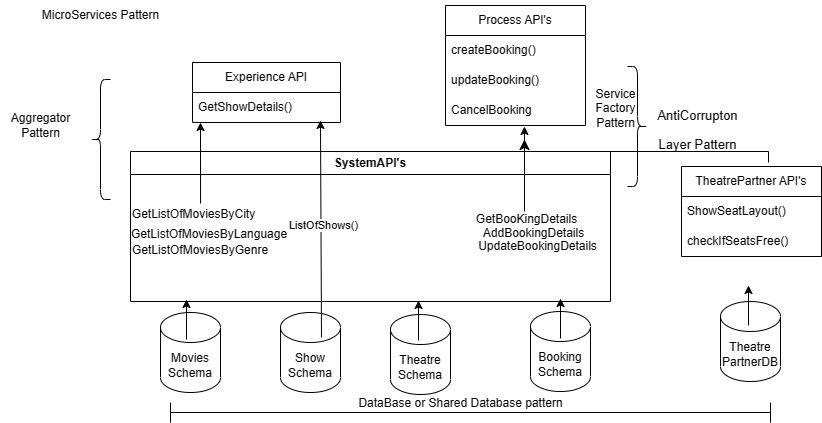

The diagram above was exported from draw.io. Its source (the exported page's mxGraphModel, read from the mxfile embedded in the PNG):
<mxGraphModel dx="872" dy="1581" grid="1" gridSize="10" guides="1" tooltips="1" connect="1" arrows="1" fold="1" page="1" pageScale="1" pageWidth="850" pageHeight="1100" math="0" shadow="0">
  <root>
    <mxCell id="0" />
    <mxCell id="1" parent="0" />
    <mxCell id="AgPChfE3FJPOj-wNlWj1-1" value="SystemAPI's" style="swimlane;whiteSpace=wrap;html=1;startSize=23;" vertex="1" parent="1">
      <mxGeometry x="150" y="149" width="480" height="150" as="geometry" />
    </mxCell>
    <mxCell id="JFjJBFYJYDe3osdlYRew-16" value="" style="rounded=0;orthogonalLoop=1;jettySize=auto;html=1;exitX=0.547;exitY=0.033;exitDx=0;exitDy=0;exitPerimeter=0;" edge="1" parent="1">
      <mxGeometry relative="1" as="geometry">
        <mxPoint x="220.04999999999995" y="200.99" as="sourcePoint" />
        <mxPoint x="220" y="120" as="targetPoint" />
      </mxGeometry>
    </mxCell>
    <mxCell id="AgPChfE3FJPOj-wNlWj1-2" value="GetListOfMoviesByCity" style="text;html=1;align=center;verticalAlign=middle;resizable=0;points=[];autosize=1;strokeColor=none;fillColor=none;" vertex="1" parent="1">
      <mxGeometry x="138" y="197" width="150" height="30" as="geometry" />
    </mxCell>
    <mxCell id="sd8iHez_uKAzOy7qv5zv-1" value="GetListOfMoviesByLanguage" style="text;whiteSpace=wrap;html=1;" vertex="1" parent="1">
      <mxGeometry x="149" y="218" width="160" height="40" as="geometry" />
    </mxCell>
    <mxCell id="sd8iHez_uKAzOy7qv5zv-2" value="GetListOfMoviesByGenre" style="text;whiteSpace=wrap;html=1;" vertex="1" parent="1">
      <mxGeometry x="150" y="234" width="160" height="40" as="geometry" />
    </mxCell>
    <mxCell id="sd8iHez_uKAzOy7qv5zv-3" value="GetBooKingDetails" style="text;html=1;align=center;verticalAlign=middle;resizable=0;points=[];autosize=1;strokeColor=none;fillColor=none;" vertex="1" parent="1">
      <mxGeometry x="486" y="202" width="120" height="30" as="geometry" />
    </mxCell>
    <mxCell id="JFjJBFYJYDe3osdlYRew-1" value="AddBookingDetails" style="text;html=1;align=center;verticalAlign=middle;resizable=0;points=[];autosize=1;strokeColor=none;fillColor=none;" vertex="1" parent="1">
      <mxGeometry x="493" y="216" width="120" height="30" as="geometry" />
    </mxCell>
    <mxCell id="JFjJBFYJYDe3osdlYRew-2" value="UpdateBookingDetails" style="text;html=1;align=center;verticalAlign=middle;resizable=0;points=[];autosize=1;strokeColor=none;fillColor=none;" vertex="1" parent="1">
      <mxGeometry x="487" y="229" width="140" height="30" as="geometry" />
    </mxCell>
    <mxCell id="JFjJBFYJYDe3osdlYRew-3" value="Movies&lt;br&gt;Schema" style="shape=cylinder3;whiteSpace=wrap;html=1;boundedLbl=1;backgroundOutline=1;size=15;" vertex="1" parent="1">
      <mxGeometry x="180" y="310" width="60" height="80" as="geometry" />
    </mxCell>
    <mxCell id="JFjJBFYJYDe3osdlYRew-4" value="Show&lt;br&gt;Schema" style="shape=cylinder3;whiteSpace=wrap;html=1;boundedLbl=1;backgroundOutline=1;size=15;" vertex="1" parent="1">
      <mxGeometry x="300" y="310" width="60" height="80" as="geometry" />
    </mxCell>
    <mxCell id="JFjJBFYJYDe3osdlYRew-5" value="Theatre&lt;br&gt;Schema" style="shape=cylinder3;whiteSpace=wrap;html=1;boundedLbl=1;backgroundOutline=1;size=15;" vertex="1" parent="1">
      <mxGeometry x="410" y="312" width="60" height="80" as="geometry" />
    </mxCell>
    <mxCell id="JFjJBFYJYDe3osdlYRew-6" value="Booking&lt;br&gt;Schema" style="shape=cylinder3;whiteSpace=wrap;html=1;boundedLbl=1;backgroundOutline=1;size=15;" vertex="1" parent="1">
      <mxGeometry x="550" y="309" width="60" height="80" as="geometry" />
    </mxCell>
    <mxCell id="JFjJBFYJYDe3osdlYRew-8" value="Experience API" style="swimlane;fontStyle=0;childLayout=stackLayout;horizontal=1;startSize=30;horizontalStack=0;resizeParent=1;resizeParentMax=0;resizeLast=0;collapsible=1;marginBottom=0;whiteSpace=wrap;html=1;" vertex="1" parent="1">
      <mxGeometry x="212" y="60" width="148" height="60" as="geometry" />
    </mxCell>
    <mxCell id="JFjJBFYJYDe3osdlYRew-9" value="GetShowDetails()" style="text;strokeColor=none;fillColor=none;align=left;verticalAlign=middle;spacingLeft=4;spacingRight=4;overflow=hidden;points=[[0,0.5],[1,0.5]];portConstraint=eastwest;rotatable=0;whiteSpace=wrap;html=1;" vertex="1" parent="JFjJBFYJYDe3osdlYRew-8">
      <mxGeometry y="30" width="148" height="30" as="geometry" />
    </mxCell>
    <mxCell id="JFjJBFYJYDe3osdlYRew-12" value="Process API's" style="swimlane;fontStyle=0;childLayout=stackLayout;horizontal=1;startSize=30;horizontalStack=0;resizeParent=1;resizeParentMax=0;resizeLast=0;collapsible=1;marginBottom=0;whiteSpace=wrap;html=1;" vertex="1" parent="1">
      <mxGeometry x="465" y="3" width="140" height="120" as="geometry" />
    </mxCell>
    <mxCell id="JFjJBFYJYDe3osdlYRew-13" value="createBooking()" style="text;strokeColor=none;fillColor=none;align=left;verticalAlign=middle;spacingLeft=4;spacingRight=4;overflow=hidden;points=[[0,0.5],[1,0.5]];portConstraint=eastwest;rotatable=0;whiteSpace=wrap;html=1;" vertex="1" parent="JFjJBFYJYDe3osdlYRew-12">
      <mxGeometry y="30" width="140" height="30" as="geometry" />
    </mxCell>
    <mxCell id="JFjJBFYJYDe3osdlYRew-14" value="updateBooking()" style="text;strokeColor=none;fillColor=none;align=left;verticalAlign=middle;spacingLeft=4;spacingRight=4;overflow=hidden;points=[[0,0.5],[1,0.5]];portConstraint=eastwest;rotatable=0;whiteSpace=wrap;html=1;" vertex="1" parent="JFjJBFYJYDe3osdlYRew-12">
      <mxGeometry y="60" width="140" height="30" as="geometry" />
    </mxCell>
    <mxCell id="JFjJBFYJYDe3osdlYRew-15" value="CancelBooking" style="text;strokeColor=none;fillColor=none;align=left;verticalAlign=middle;spacingLeft=4;spacingRight=4;overflow=hidden;points=[[0,0.5],[1,0.5]];portConstraint=eastwest;rotatable=0;whiteSpace=wrap;html=1;" vertex="1" parent="JFjJBFYJYDe3osdlYRew-12">
      <mxGeometry y="90" width="140" height="30" as="geometry" />
    </mxCell>
    <mxCell id="JFjJBFYJYDe3osdlYRew-17" value="" style="rounded=0;orthogonalLoop=1;jettySize=auto;html=1;entryX=0.564;entryY=1.033;entryDx=0;entryDy=0;entryPerimeter=0;" edge="1" parent="1" target="JFjJBFYJYDe3osdlYRew-15">
      <mxGeometry relative="1" as="geometry">
        <mxPoint x="544" y="209" as="sourcePoint" />
        <mxPoint x="529.89" y="123" as="targetPoint" />
      </mxGeometry>
    </mxCell>
    <mxCell id="JFjJBFYJYDe3osdlYRew-18" value="" style="rounded=0;orthogonalLoop=1;jettySize=auto;html=1;exitX=0.25;exitY=0;exitDx=0;exitDy=0;entryX=0.807;entryY=1.133;entryDx=0;entryDy=0;entryPerimeter=0;" edge="1" parent="1">
      <mxGeometry relative="1" as="geometry">
        <mxPoint x="341" y="335" as="sourcePoint" />
        <mxPoint x="339.98" y="117.99000000000001" as="targetPoint" />
      </mxGeometry>
    </mxCell>
    <mxCell id="JFjJBFYJYDe3osdlYRew-39" value="ListOfShows()" style="edgeLabel;html=1;align=center;verticalAlign=middle;resizable=0;points=[];" vertex="1" connectable="0" parent="JFjJBFYJYDe3osdlYRew-18">
      <mxGeometry x="0.0368" y="-2" relative="1" as="geometry">
        <mxPoint as="offset" />
      </mxGeometry>
    </mxCell>
    <mxCell id="JFjJBFYJYDe3osdlYRew-19" value="" style="rounded=0;orthogonalLoop=1;jettySize=auto;html=1;exitX=0.25;exitY=0;exitDx=0;exitDy=0;" edge="1" parent="1">
      <mxGeometry relative="1" as="geometry">
        <mxPoint x="438" y="338" as="sourcePoint" />
        <mxPoint x="438" y="298" as="targetPoint" />
      </mxGeometry>
    </mxCell>
    <mxCell id="JFjJBFYJYDe3osdlYRew-20" value="" style="rounded=0;orthogonalLoop=1;jettySize=auto;html=1;exitX=0.25;exitY=0;exitDx=0;exitDy=0;" edge="1" parent="1">
      <mxGeometry relative="1" as="geometry">
        <mxPoint x="580" y="336" as="sourcePoint" />
        <mxPoint x="580" y="296" as="targetPoint" />
      </mxGeometry>
    </mxCell>
    <mxCell id="JFjJBFYJYDe3osdlYRew-21" value="" style="rounded=0;orthogonalLoop=1;jettySize=auto;html=1;exitX=0.25;exitY=0;exitDx=0;exitDy=0;" edge="1" parent="1">
      <mxGeometry relative="1" as="geometry">
        <mxPoint x="206" y="337" as="sourcePoint" />
        <mxPoint x="206" y="297" as="targetPoint" />
      </mxGeometry>
    </mxCell>
    <mxCell id="JFjJBFYJYDe3osdlYRew-22" value="" style="shape=curlyBracket;whiteSpace=wrap;html=1;rounded=1;labelPosition=left;verticalLabelPosition=middle;align=right;verticalAlign=middle;" vertex="1" parent="1">
      <mxGeometry x="110" y="77" width="20" height="120" as="geometry" />
    </mxCell>
    <mxCell id="JFjJBFYJYDe3osdlYRew-23" value="Aggregator&lt;br&gt;Pattern" style="text;html=1;align=center;verticalAlign=middle;resizable=0;points=[];autosize=1;strokeColor=none;fillColor=none;" vertex="1" parent="1">
      <mxGeometry x="20" y="103" width="80" height="40" as="geometry" />
    </mxCell>
    <mxCell id="JFjJBFYJYDe3osdlYRew-24" value="" style="shape=curlyBracket;whiteSpace=wrap;html=1;rounded=1;flipH=1;labelPosition=right;verticalLabelPosition=middle;align=left;verticalAlign=middle;" vertex="1" parent="1">
      <mxGeometry x="647" y="64" width="20" height="120" as="geometry" />
    </mxCell>
    <mxCell id="JFjJBFYJYDe3osdlYRew-26" value="MicroServices Pattern&lt;br&gt;" style="text;html=1;align=center;verticalAlign=middle;resizable=0;points=[];autosize=1;strokeColor=none;fillColor=none;" vertex="1" parent="1">
      <mxGeometry x="50" y="-2" width="140" height="30" as="geometry" />
    </mxCell>
    <mxCell id="JFjJBFYJYDe3osdlYRew-27" value="TheatrePartner API's" style="swimlane;fontStyle=0;childLayout=stackLayout;horizontal=1;startSize=30;horizontalStack=0;resizeParent=1;resizeParentMax=0;resizeLast=0;collapsible=1;marginBottom=0;whiteSpace=wrap;html=1;" vertex="1" parent="1">
      <mxGeometry x="701" y="164" width="140" height="90" as="geometry" />
    </mxCell>
    <mxCell id="JFjJBFYJYDe3osdlYRew-28" value="ShowSeatLayout()" style="text;strokeColor=none;fillColor=none;align=left;verticalAlign=middle;spacingLeft=4;spacingRight=4;overflow=hidden;points=[[0,0.5],[1,0.5]];portConstraint=eastwest;rotatable=0;whiteSpace=wrap;html=1;" vertex="1" parent="JFjJBFYJYDe3osdlYRew-27">
      <mxGeometry y="30" width="140" height="30" as="geometry" />
    </mxCell>
    <mxCell id="JFjJBFYJYDe3osdlYRew-29" value="checkIfSeatsFree()" style="text;strokeColor=none;fillColor=none;align=left;verticalAlign=middle;spacingLeft=4;spacingRight=4;overflow=hidden;points=[[0,0.5],[1,0.5]];portConstraint=eastwest;rotatable=0;whiteSpace=wrap;html=1;" vertex="1" parent="JFjJBFYJYDe3osdlYRew-27">
      <mxGeometry y="60" width="140" height="30" as="geometry" />
    </mxCell>
    <mxCell id="JFjJBFYJYDe3osdlYRew-31" value="Theatre&lt;br&gt;PartnerDB" style="shape=cylinder3;whiteSpace=wrap;html=1;boundedLbl=1;backgroundOutline=1;size=15;" vertex="1" parent="1">
      <mxGeometry x="740" y="299" width="60" height="80" as="geometry" />
    </mxCell>
    <mxCell id="JFjJBFYJYDe3osdlYRew-32" value="" style="rounded=0;orthogonalLoop=1;jettySize=auto;html=1;exitX=0.25;exitY=0;exitDx=0;exitDy=0;" edge="1" parent="1">
      <mxGeometry relative="1" as="geometry">
        <mxPoint x="768" y="323" as="sourcePoint" />
        <mxPoint x="768" y="283" as="targetPoint" />
      </mxGeometry>
    </mxCell>
    <mxCell id="JFjJBFYJYDe3osdlYRew-33" value="Service&lt;br&gt;Factory&lt;br&gt;Pattern" style="text;html=1;align=center;verticalAlign=middle;resizable=0;points=[];autosize=1;strokeColor=none;fillColor=none;" vertex="1" parent="1">
      <mxGeometry x="605" y="76" width="60" height="60" as="geometry" />
    </mxCell>
    <mxCell id="JFjJBFYJYDe3osdlYRew-34" value="" style="edgeStyle=elbowEdgeStyle;elbow=vertical;endArrow=classic;html=1;curved=0;rounded=0;endSize=8;startSize=8;" edge="1" parent="1">
      <mxGeometry width="50" height="50" relative="1" as="geometry">
        <mxPoint x="788" y="160" as="sourcePoint" />
        <mxPoint x="544" y="137" as="targetPoint" />
      </mxGeometry>
    </mxCell>
    <mxCell id="JFjJBFYJYDe3osdlYRew-36" value="&lt;span style=&quot;font-weight: normal;&quot;&gt;&lt;font style=&quot;font-size: 13px;&quot;&gt;AntiCorrupton&lt;br&gt;Layer Pattern&lt;br&gt;&lt;/font&gt;&lt;/span&gt;" style="text;strokeColor=none;fillColor=none;html=1;fontSize=24;fontStyle=1;verticalAlign=middle;align=center;" vertex="1" parent="1">
      <mxGeometry x="667" y="104" width="100" height="40" as="geometry" />
    </mxCell>
    <mxCell id="JFjJBFYJYDe3osdlYRew-37" value="" style="shape=crossbar;whiteSpace=wrap;html=1;rounded=1;" vertex="1" parent="1">
      <mxGeometry x="190" y="400" width="600" height="20" as="geometry" />
    </mxCell>
    <mxCell id="JFjJBFYJYDe3osdlYRew-38" value="DataBase or Shared Database pattern" style="text;html=1;align=center;verticalAlign=middle;resizable=0;points=[];autosize=1;strokeColor=none;fillColor=none;" vertex="1" parent="1">
      <mxGeometry x="365" y="386" width="230" height="30" as="geometry" />
    </mxCell>
  </root>
</mxGraphModel>